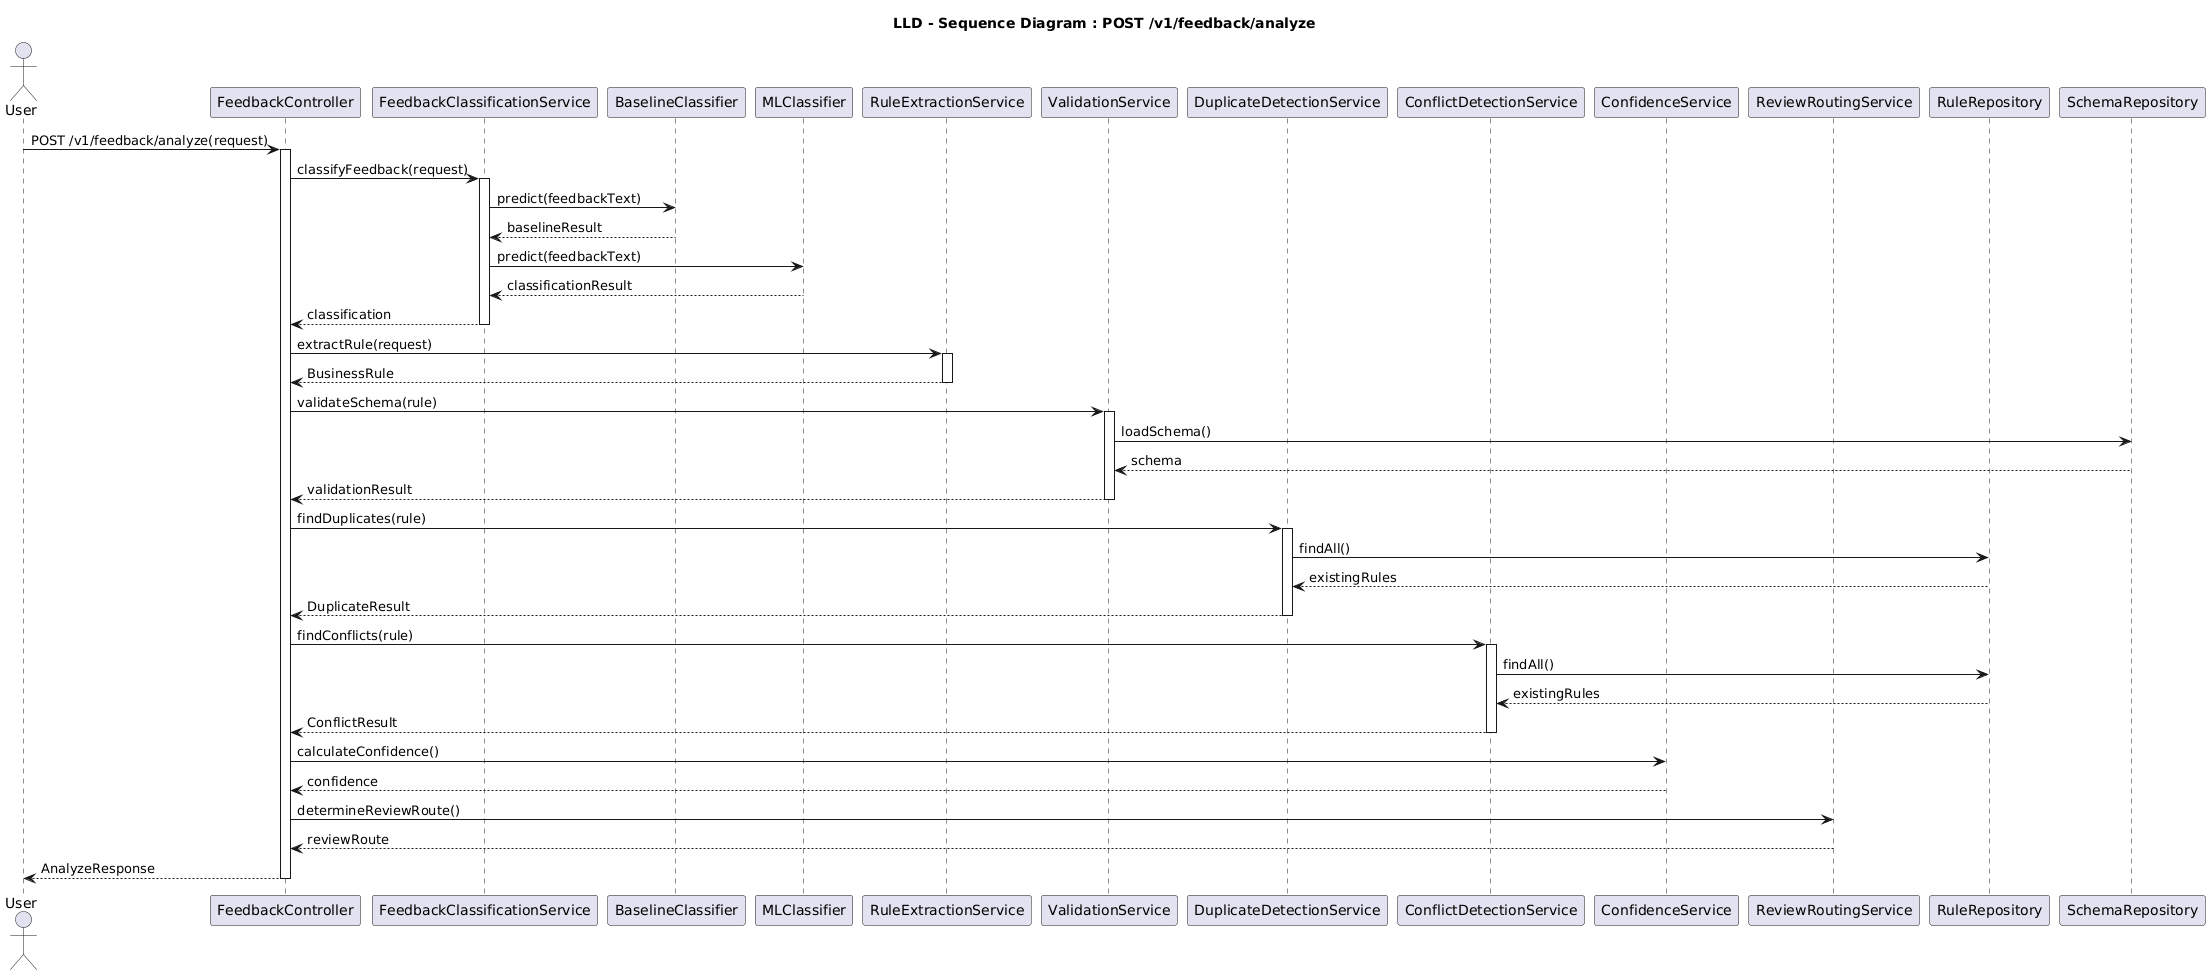

The diagram above was rendered by PlantUML. Its source (embedded in the PNG):
@startuml
title LLD - Sequence Diagram : POST /v1/feedback/analyze

actor User

participant "FeedbackController" as FC
participant "FeedbackClassificationService" as FCS
participant "BaselineClassifier" as BC
participant "MLClassifier" as ML
participant "RuleExtractionService" as RES
participant "ValidationService" as VS
participant "DuplicateDetectionService" as DDS
participant "ConflictDetectionService" as CDS
participant "ConfidenceService" as CS
participant "ReviewRoutingService" as RRS
participant "RuleRepository" as RR
participant "SchemaRepository" as SR

User -> FC : POST /v1/feedback/analyze(request)

activate FC

FC -> FCS : classifyFeedback(request)

activate FCS

FCS -> BC : predict(feedbackText)
BC --> FCS : baselineResult

FCS -> ML : predict(feedbackText)
ML --> FCS : classificationResult

FCS --> FC : classification

deactivate FCS

FC -> RES : extractRule(request)

activate RES

RES --> FC : BusinessRule

deactivate RES

FC -> VS : validateSchema(rule)

activate VS

VS -> SR : loadSchema()

SR --> VS : schema

VS --> FC : validationResult

deactivate VS

FC -> DDS : findDuplicates(rule)

activate DDS

DDS -> RR : findAll()

RR --> DDS : existingRules

DDS --> FC : DuplicateResult

deactivate DDS

FC -> CDS : findConflicts(rule)

activate CDS

CDS -> RR : findAll()

RR --> CDS : existingRules

CDS --> FC : ConflictResult

deactivate CDS

FC -> CS : calculateConfidence()

CS --> FC : confidence

FC -> RRS : determineReviewRoute()

RRS --> FC : reviewRoute

FC --> User : AnalyzeResponse

deactivate FC
@enduml